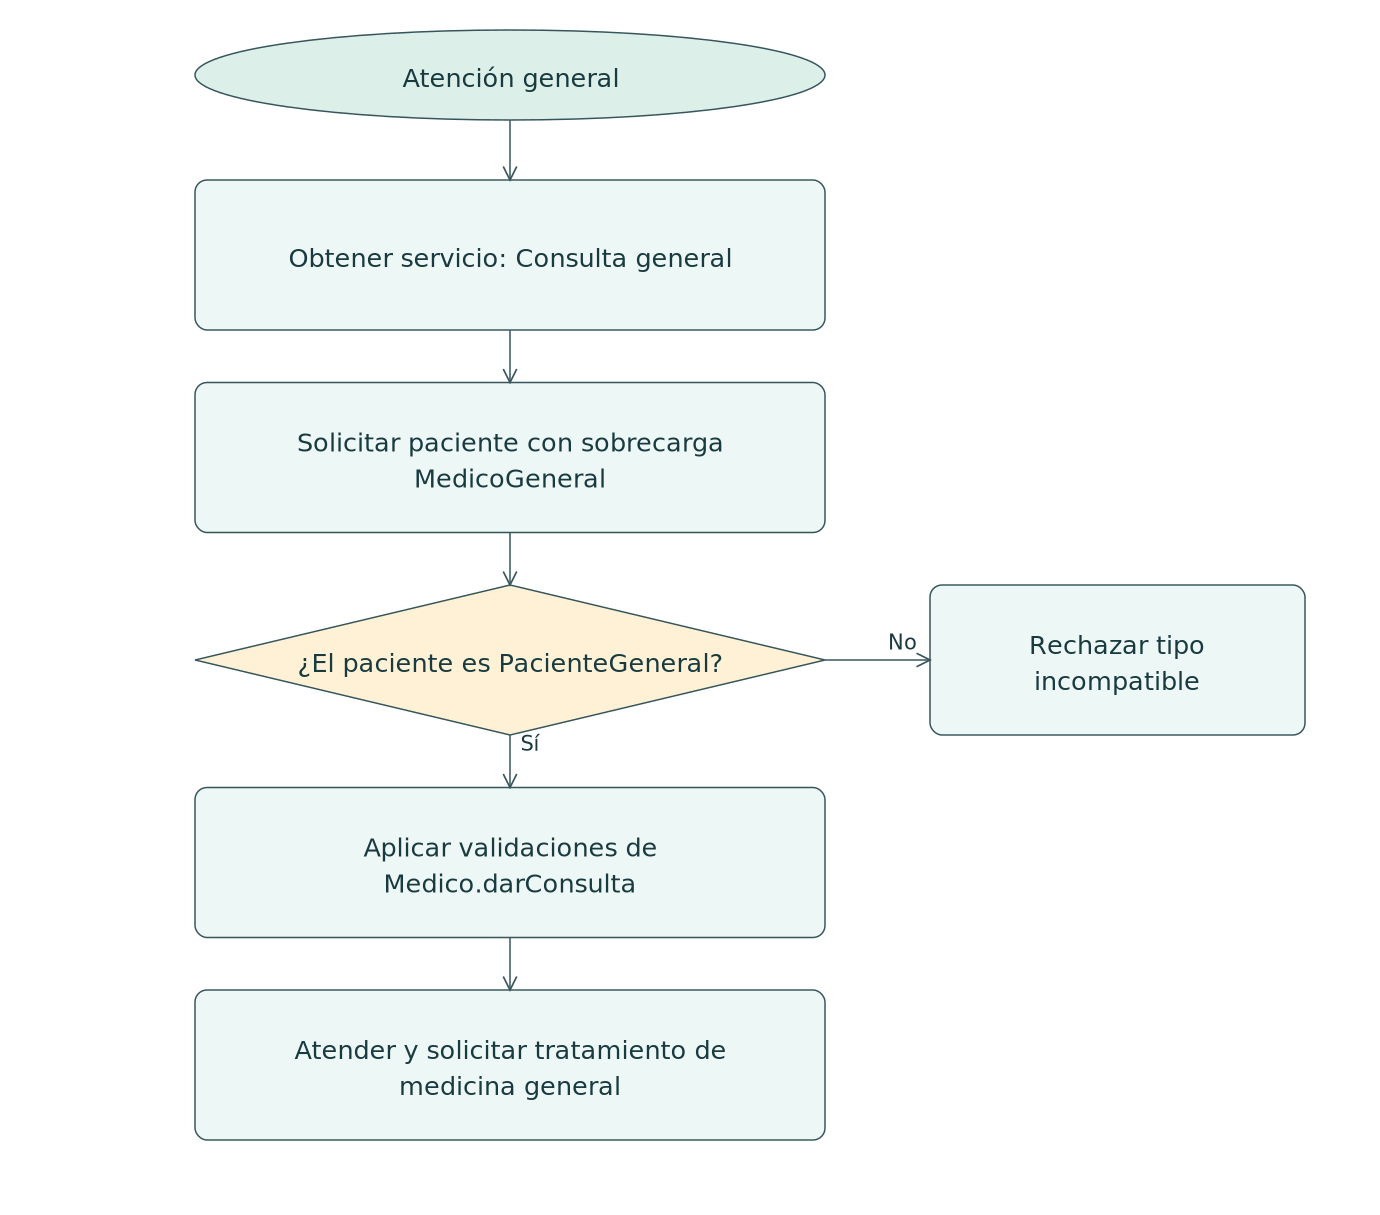

The diagram above was exported from draw.io. Its source (the exported page's mxGraphModel, read from the mxfile embedded in the PNG):
<mxGraphModel adaptiveColors="auto" page="1" pageWidth="920" pageHeight="810">
  <root>
    <mxCell id="0" />
    <mxCell id="1" parent="0" />
    <mxCell id="inicio" value="Atención general" style="whiteSpace=wrap;html=1;fontFamily=DejaVu Sans;fontSize=15;strokeColor=#37565b;fillColor=#edf7f5;ellipse;" vertex="1" parent="1">
      <mxGeometry as="geometry" x="130" y="20" width="420" height="60" />
    </mxCell>
    <mxCell id="n0" value="Obtener servicio: Consulta general" style="whiteSpace=wrap;html=1;fontFamily=DejaVu Sans;fontSize=15;strokeColor=#37565b;fillColor=#edf7f5;rounded=1;" vertex="1" parent="1">
      <mxGeometry as="geometry" x="130" y="120" width="420" height="100" />
    </mxCell>
    <mxCell id="n1" value="Solicitar paciente con sobrecarga&lt;br&gt;MedicoGeneral" style="whiteSpace=wrap;html=1;fontFamily=DejaVu Sans;fontSize=15;strokeColor=#37565b;fillColor=#edf7f5;rounded=1;" vertex="1" parent="1">
      <mxGeometry as="geometry" x="130" y="255" width="420" height="100" />
    </mxCell>
    <mxCell id="n2" value="¿El paciente es PacienteGeneral?" style="whiteSpace=wrap;html=1;fontFamily=DejaVu Sans;fontSize=15;strokeColor=#37565b;fillColor=#edf7f5;rhombus;" vertex="1" parent="1">
      <mxGeometry as="geometry" x="130" y="390" width="420" height="100" />
    </mxCell>
    <mxCell id="n3" value="Aplicar validaciones de&lt;br&gt;Medico.darConsulta" style="whiteSpace=wrap;html=1;fontFamily=DejaVu Sans;fontSize=15;strokeColor=#37565b;fillColor=#edf7f5;rounded=1;" vertex="1" parent="1">
      <mxGeometry as="geometry" x="130" y="525" width="420" height="100" />
    </mxCell>
    <mxCell id="n4" value="Atender y solicitar tratamiento de&lt;br&gt;medicina general" style="whiteSpace=wrap;html=1;fontFamily=DejaVu Sans;fontSize=15;strokeColor=#37565b;fillColor=#edf7f5;rounded=1;" vertex="1" parent="1">
      <mxGeometry as="geometry" x="130" y="660" width="420" height="100" />
    </mxCell>
    <mxCell id="rechazo" value="Rechazar tipo&lt;br&gt;incompatible" style="whiteSpace=wrap;html=1;fontFamily=DejaVu Sans;fontSize=15;strokeColor=#37565b;fillColor=#edf7f5;rounded=1;" vertex="1" parent="1">
      <mxGeometry as="geometry" x="620" y="390" width="250" height="100" />
    </mxCell>
    <mxCell id="edge0" value="" style="edgeStyle=orthogonalEdgeStyle;html=1;endArrow=open;" edge="1" source="inicio" target="n0" parent="1">
      <mxGeometry as="geometry" relative="1" />
    </mxCell>
    <mxCell id="edge1" value="" style="edgeStyle=orthogonalEdgeStyle;html=1;endArrow=open;" edge="1" source="n0" target="n1" parent="1">
      <mxGeometry as="geometry" relative="1" />
    </mxCell>
    <mxCell id="edge2" value="" style="edgeStyle=orthogonalEdgeStyle;html=1;endArrow=open;" edge="1" source="n1" target="n2" parent="1">
      <mxGeometry as="geometry" relative="1" />
    </mxCell>
    <mxCell id="edge3" value="Sí" style="edgeStyle=orthogonalEdgeStyle;html=1;endArrow=open;" edge="1" source="n2" target="n3" parent="1">
      <mxGeometry as="geometry" relative="1" />
    </mxCell>
    <mxCell id="edge4" value="No" style="edgeStyle=orthogonalEdgeStyle;html=1;endArrow=open;" edge="1" source="n2" target="rechazo" parent="1">
      <mxGeometry as="geometry" relative="1" />
    </mxCell>
    <mxCell id="edge5" value="" style="edgeStyle=orthogonalEdgeStyle;html=1;endArrow=open;" edge="1" source="n3" target="n4" parent="1">
      <mxGeometry as="geometry" relative="1" />
    </mxCell>
  </root>
</mxGraphModel>